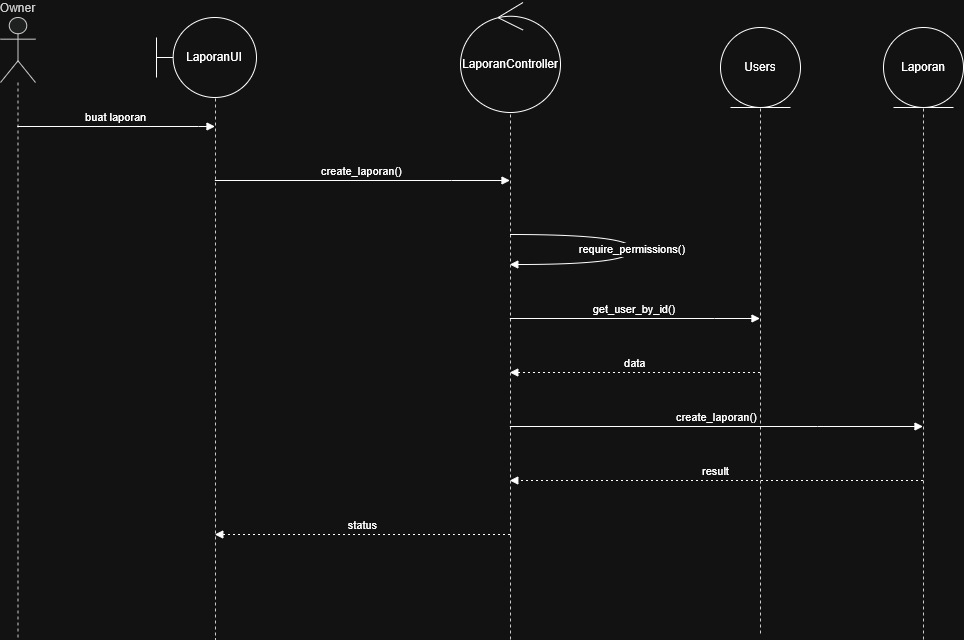

The diagram above was exported from draw.io. Its source (the exported page's mxGraphModel, read from the mxfile embedded in the PNG):
<mxGraphModel dx="1465" dy="772" grid="1" gridSize="10" guides="1" tooltips="1" connect="1" arrows="1" fold="1" page="1" pageScale="1" pageWidth="850" pageHeight="1100" math="0" shadow="0">
  <root>
    <mxCell id="0" />
    <mxCell id="1" parent="0" />
    <mxCell id="SSQiUkUdZiPAVot5xxCw-1" parent="1" style="shape=umlLifeline;perimeter=lifelinePerimeter;whiteSpace=wrap;container=1;dropTarget=0;collapsible=0;recursiveResize=0;outlineConnect=0;portConstraint=eastwest;newEdgeStyle={&quot;edgeStyle&quot;:&quot;elbowEdgeStyle&quot;,&quot;elbow&quot;:&quot;vertical&quot;,&quot;curved&quot;:0,&quot;rounded&quot;:0};participant=umlActor;verticalAlign=bottom;labelPosition=center;verticalLabelPosition=top;align=center;size=65;fillColor=light-dark(#eeeeee,#1f2020);strokeColor=light-dark(#999999,#cccccc);fontColor=light-dark(#333333,#cccccc);" value="Owner" vertex="1">
      <mxGeometry height="622" width="35" x="20" y="20" as="geometry" />
    </mxCell>
    <mxCell id="SSQiUkUdZiPAVot5xxCw-2" parent="1" style="shape=umlLifeline;perimeter=lifelinePerimeter;whiteSpace=wrap;container=1;dropTarget=0;collapsible=0;recursiveResize=0;outlineConnect=0;portConstraint=eastwest;newEdgeStyle={&quot;edgeStyle&quot;:&quot;elbowEdgeStyle&quot;,&quot;elbow&quot;:&quot;vertical&quot;,&quot;curved&quot;:0,&quot;rounded&quot;:0};size=65;fillColor=light-dark(#eeeeee,#1f2020);strokeColor=light-dark(#999999,#cccccc);fontColor=light-dark(#333333,#cccccc);" value="" vertex="1">
      <mxGeometry height="612" width="30" x="220" y="30" as="geometry" />
    </mxCell>
    <mxCell id="SSQiUkUdZiPAVot5xxCw-3" parent="1" style="shape=umlLifeline;perimeter=lifelinePerimeter;whiteSpace=wrap;container=1;dropTarget=0;collapsible=0;recursiveResize=0;outlineConnect=0;portConstraint=eastwest;newEdgeStyle={&quot;edgeStyle&quot;:&quot;elbowEdgeStyle&quot;,&quot;elbow&quot;:&quot;vertical&quot;,&quot;curved&quot;:0,&quot;rounded&quot;:0};size=65;fillColor=light-dark(#eeeeee,#1f2020);strokeColor=light-dark(#999999,#cccccc);fontColor=light-dark(#333333,#cccccc);" value="" vertex="1">
      <mxGeometry height="602" width="20" x="520" y="40" as="geometry" />
    </mxCell>
    <mxCell id="SSQiUkUdZiPAVot5xxCw-4" parent="1" style="shape=umlLifeline;perimeter=lifelinePerimeter;whiteSpace=wrap;container=1;dropTarget=0;collapsible=0;recursiveResize=0;outlineConnect=0;portConstraint=eastwest;newEdgeStyle={&quot;edgeStyle&quot;:&quot;elbowEdgeStyle&quot;,&quot;elbow&quot;:&quot;vertical&quot;,&quot;curved&quot;:0,&quot;rounded&quot;:0};size=65;fillColor=light-dark(#eeeeee,#1f2020);strokeColor=light-dark(#999999,#cccccc);fontColor=light-dark(#333333,#cccccc);" value="&lt;&lt;entity&gt;&gt; Users" vertex="1">
      <mxGeometry height="597" width="40" x="760" y="40" as="geometry" />
    </mxCell>
    <mxCell id="SSQiUkUdZiPAVot5xxCw-5" parent="1" style="shape=umlLifeline;perimeter=lifelinePerimeter;whiteSpace=wrap;container=1;dropTarget=0;collapsible=0;recursiveResize=0;outlineConnect=0;portConstraint=eastwest;newEdgeStyle={&quot;edgeStyle&quot;:&quot;elbowEdgeStyle&quot;,&quot;elbow&quot;:&quot;vertical&quot;,&quot;curved&quot;:0,&quot;rounded&quot;:0};size=65;fillColor=light-dark(#eeeeee,#1f2020);strokeColor=light-dark(#999999,#cccccc);fontColor=light-dark(#333333,#cccccc);" value="&lt;&lt;entity&gt;&gt; Laporan" vertex="1">
      <mxGeometry height="602" width="26" x="930" y="40" as="geometry" />
    </mxCell>
    <mxCell id="SSQiUkUdZiPAVot5xxCw-6" edge="1" parent="1" source="SSQiUkUdZiPAVot5xxCw-1" style="verticalAlign=bottom;edgeStyle=elbowEdgeStyle;elbow=vertical;curved=0;rounded=0;endArrow=block;" target="SSQiUkUdZiPAVot5xxCw-2" value="buat laporan">
      <mxGeometry relative="1" as="geometry">
        <Array as="points">
          <mxPoint x="218" y="129" />
        </Array>
      </mxGeometry>
    </mxCell>
    <mxCell id="SSQiUkUdZiPAVot5xxCw-7" edge="1" parent="1" source="SSQiUkUdZiPAVot5xxCw-2" style="verticalAlign=bottom;edgeStyle=elbowEdgeStyle;elbow=vertical;curved=0;rounded=0;endArrow=block;" target="SSQiUkUdZiPAVot5xxCw-3" value="create_laporan()">
      <mxGeometry relative="1" as="geometry">
        <Array as="points">
          <mxPoint x="471" y="183" />
        </Array>
      </mxGeometry>
    </mxCell>
    <mxCell id="SSQiUkUdZiPAVot5xxCw-8" edge="1" parent="1" source="SSQiUkUdZiPAVot5xxCw-3" style="curved=1;endArrow=block;rounded=0;" target="SSQiUkUdZiPAVot5xxCw-3" value="require_permissions()">
      <mxGeometry relative="1" as="geometry">
        <Array as="points">
          <mxPoint x="652" y="237" />
          <mxPoint x="652" y="267" />
        </Array>
      </mxGeometry>
    </mxCell>
    <mxCell id="SSQiUkUdZiPAVot5xxCw-9" edge="1" parent="1" source="SSQiUkUdZiPAVot5xxCw-3" style="verticalAlign=bottom;edgeStyle=elbowEdgeStyle;elbow=vertical;curved=0;rounded=0;endArrow=block;" target="SSQiUkUdZiPAVot5xxCw-4" value="get_user_by_id()">
      <mxGeometry relative="1" as="geometry">
        <Array as="points">
          <mxPoint x="734" y="321" />
        </Array>
      </mxGeometry>
    </mxCell>
    <mxCell id="SSQiUkUdZiPAVot5xxCw-10" edge="1" parent="1" source="SSQiUkUdZiPAVot5xxCw-4" style="verticalAlign=bottom;edgeStyle=elbowEdgeStyle;elbow=vertical;curved=0;rounded=0;dashed=1;dashPattern=2 3;endArrow=block;" target="SSQiUkUdZiPAVot5xxCw-3" value="data">
      <mxGeometry relative="1" as="geometry">
        <Array as="points">
          <mxPoint x="737" y="375" />
        </Array>
      </mxGeometry>
    </mxCell>
    <mxCell id="SSQiUkUdZiPAVot5xxCw-11" edge="1" parent="1" source="SSQiUkUdZiPAVot5xxCw-3" style="verticalAlign=bottom;edgeStyle=elbowEdgeStyle;elbow=vertical;curved=0;rounded=0;endArrow=block;" target="SSQiUkUdZiPAVot5xxCw-5" value="create_laporan()">
      <mxGeometry relative="1" as="geometry">
        <Array as="points">
          <mxPoint x="837" y="429" />
        </Array>
      </mxGeometry>
    </mxCell>
    <mxCell id="SSQiUkUdZiPAVot5xxCw-12" edge="1" parent="1" source="SSQiUkUdZiPAVot5xxCw-5" style="verticalAlign=bottom;edgeStyle=elbowEdgeStyle;elbow=vertical;curved=0;rounded=0;dashed=1;dashPattern=2 3;endArrow=block;" target="SSQiUkUdZiPAVot5xxCw-3" value="result">
      <mxGeometry relative="1" as="geometry">
        <Array as="points">
          <mxPoint x="840" y="483" />
        </Array>
      </mxGeometry>
    </mxCell>
    <mxCell id="SSQiUkUdZiPAVot5xxCw-13" edge="1" parent="1" source="SSQiUkUdZiPAVot5xxCw-3" style="verticalAlign=bottom;edgeStyle=elbowEdgeStyle;elbow=vertical;curved=0;rounded=0;dashed=1;dashPattern=2 3;endArrow=block;" target="SSQiUkUdZiPAVot5xxCw-2" value="status">
      <mxGeometry relative="1" as="geometry">
        <Array as="points">
          <mxPoint x="474" y="537" />
        </Array>
      </mxGeometry>
    </mxCell>
    <mxCell id="QGZFQjeFBLMG5mHXbzuo-1" parent="1" style="shape=umlBoundary;whiteSpace=wrap;html=1;" value="LaporanUI" vertex="1">
      <mxGeometry height="80" width="100" x="176" y="20" as="geometry" />
    </mxCell>
    <mxCell id="QGZFQjeFBLMG5mHXbzuo-2" parent="1" style="ellipse;shape=umlControl;whiteSpace=wrap;html=1;" value="LaporanController" vertex="1">
      <mxGeometry height="110" width="100" x="480" y="5" as="geometry" />
    </mxCell>
    <mxCell id="QGZFQjeFBLMG5mHXbzuo-3" parent="1" style="ellipse;shape=umlEntity;whiteSpace=wrap;html=1;" value="Laporan" vertex="1">
      <mxGeometry height="80" width="80" x="903" y="30" as="geometry" />
    </mxCell>
    <mxCell id="QGZFQjeFBLMG5mHXbzuo-4" parent="1" style="ellipse;shape=umlEntity;whiteSpace=wrap;html=1;" value="Users" vertex="1">
      <mxGeometry height="80" width="80" x="740" y="30" as="geometry" />
    </mxCell>
  </root>
</mxGraphModel>